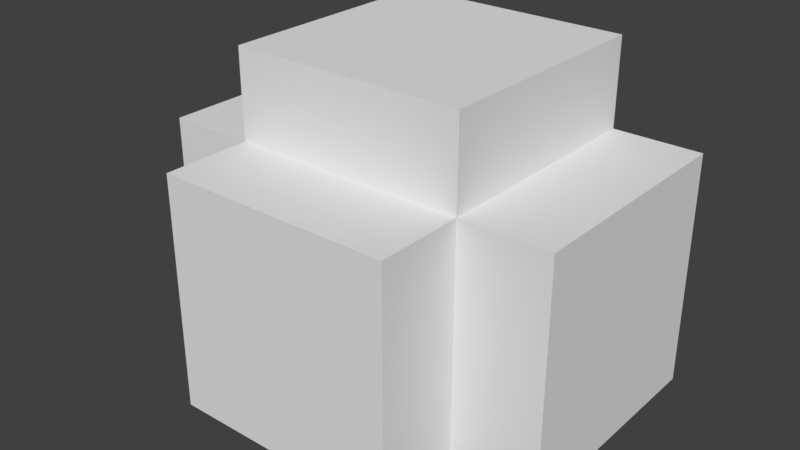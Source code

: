 # Source: AvatarSync.blend  (saved by Blender 2.78.0; exported with 4.5.12 LTS)
import bpy
from mathutils import Matrix  # noqa: F401  (used for matrix-valued properties, if any)

bpy.ops.wm.read_factory_settings(use_empty=True)
scene = bpy.context.scene
scene.name = 'Scene'

# ---- collections
col_collection_1 = bpy.data.collections.new('Collection 1'); scene.collection.children.link(col_collection_1)

# ---- world
world_world = bpy.data.worlds.new('World'); scene.world = world_world
world_world.color = (0.05088, 0.05088, 0.05088)
world_world.use_sun_shadow = False
world_world.sun_shadow_jitter_overblur = 0.0
world_world.cycles.sampling_method = 'MANUAL'

# ---- meshes
me_screen = bpy.data.meshes.new('Screen')
me_screen.from_pydata([(0.8516, -0.6362, -0.4878), (-0.8516, -0.6362, -0.4878), (-0.8516, -0.6362, 1.215), (0.8516, -0.6362, 1.215), (0.8516, -1.289, -0.4878), (-0.8516, -1.289, -0.4878), (-0.8516, -1.289, 1.215), (0.8516, -1.289, 1.215), (-1.0, 1.215, -0.4878), (-1.0, 1.215, 1.215), (-1.0, -0.4878, 1.215), (-1.0, -0.4878, -0.4878), (-1.653, 1.215, -0.4878), (-1.653, 1.215, 1.215), (-1.653, -0.4878, 1.215), (-1.653, -0.4878, -0.4878), (0.8516, 1.215, -0.6362), (-0.8516, 1.215, -0.6362), (-0.8516, -0.4878, -0.6362), (0.8516, -0.4878, -0.6362), (0.8516, 1.215, -1.289), (-0.8516, 1.215, -1.289), (-0.8516, -0.4878, -1.289), (0.8516, -0.4878, -1.289), (1.0, 1.215, 1.215), (1.0, 1.215, -0.4878), (1.0, -0.4878, -0.4878), (1.0, -0.4878, 1.215), (1.653, 1.215, 1.215), (1.653, 1.215, -0.4878), (1.653, -0.4878, -0.4878), (1.653, -0.4878, 1.215)], [], [(3, 0, 4, 7), (5, 6, 7, 4), (1, 2, 6, 5), (2, 3, 7, 6), (0, 1, 5, 4), (11, 8, 12, 15), (13, 14, 15, 12), (9, 10, 14, 13), (10, 11, 15, 14), (8, 9, 13, 12), (19, 16, 20, 23), (21, 22, 23, 20), (17, 18, 22, 21), (18, 19, 23, 22), (16, 17, 21, 20), (27, 24, 28, 31), (29, 30, 31, 28), (25, 26, 30, 29), (26, 27, 31, 30), (24, 25, 29, 28)])
me_screen.use_remesh_preserve_volume = False
me_screen.use_remesh_preserve_attributes = False
me_screen.use_mirror_vertex_groups = False
me_screen.update()
me_shell = bpy.data.meshes.new('Shell')
me_shell.from_pydata([(-1.0, -0.6315, -0.6315), (-1.0, -0.6315, 1.369), (1.0, -0.6315, -0.6315), (1.0, -0.6315, 1.369), (-1.0, -1.383, -0.6315), (-1.0, -1.383, 1.369), (1.0, -1.383, -0.6315), (1.0, -1.383, 1.369), (0.8516, -0.6315, -0.4831), (-0.8516, -0.6315, -0.4831), (-0.8516, -0.6315, 1.22), (0.8516, -0.6315, 1.22), (-1.0, 1.369, 1.369), (-1.0, -0.6315, 1.369), (-1.0, 1.369, -0.6315), (-1.0, -0.6315, -0.6315), (-1.752, 1.369, 1.369), (-1.752, -0.6315, 1.369), (-1.752, 1.369, -0.6315), (-1.752, -0.6315, -0.6315), (-1.0, 1.22, -0.4831), (-1.0, 1.22, 1.22), (-1.0, -0.4831, 1.22), (-1.0, -0.4831, -0.4831), (-1.0, 1.369, -0.6315), (-1.0, -0.6315, -0.6315), (1.0, 1.369, -0.6315), (1.0, -0.6315, -0.6315), (-1.0, 1.369, -1.383), (-1.0, -0.6315, -1.383), (1.0, 1.369, -1.383), (1.0, -0.6315, -1.383), (0.8516, 1.22, -0.6315), (-0.8516, 1.22, -0.6315), (-0.8516, -0.4831, -0.6315), (0.8516, -0.4831, -0.6315), (1.0, 1.369, -0.6315), (1.0, -0.6315, -0.6315), (1.0, 1.369, 1.369), (1.0, -0.6315, 1.369), (1.752, 1.369, -0.6315), (1.752, -0.6315, -0.6315), (1.752, 1.369, 1.369), (1.752, -0.6315, 1.369), (1.0, 1.22, 1.22), (1.0, 1.22, -0.4831), (1.0, -0.4831, -0.4831), (1.0, -0.4831, 1.22)], [], [(1, 3, 11, 10), (2, 3, 7, 6), (6, 7, 5, 4), (4, 5, 1, 0), (2, 6, 4, 0), (7, 3, 1, 5), (2, 0, 9, 8), (3, 2, 8, 11), (0, 1, 10, 9), (13, 15, 23, 22), (14, 15, 19, 18), (18, 19, 17, 16), (16, 17, 13, 12), (14, 18, 16, 12), (19, 15, 13, 17), (14, 12, 21, 20), (15, 14, 20, 23), (12, 13, 22, 21), (25, 27, 35, 34), (26, 27, 31, 30), (30, 31, 29, 28), (28, 29, 25, 24), (26, 30, 28, 24), (31, 27, 25, 29), (26, 24, 33, 32), (27, 26, 32, 35), (24, 25, 34, 33), (37, 39, 47, 46), (38, 39, 43, 42), (42, 43, 41, 40), (40, 41, 37, 36), (38, 42, 40, 36), (43, 39, 37, 41), (38, 36, 45, 44), (39, 38, 44, 47), (36, 37, 46, 45)])
me_shell.use_remesh_preserve_volume = False
me_shell.use_remesh_preserve_attributes = False
me_shell.use_mirror_vertex_groups = False
me_shell.update()

# ---- objects
ob_screen = bpy.data.objects.new('Screen', me_screen)
ob_shell = bpy.data.objects.new('Shell', me_shell)

# ---- transforms, parenting, visibility, modifiers, constraints
ob_screen.location = (-4.867e-08, -0.3414, 0.3761)
ob_screen.rotation_euler = (-1.571, 0.0, 0.0)
ob_screen.lineart.crease_threshold = 0.0
ob_shell.location = (0.0, -0.3414, 0.3761)
ob_shell.rotation_euler = (-1.571, 0.0, 0.0)
ob_shell.lineart.crease_threshold = 0.0

# ---- collection membership
col_collection_1.objects.link(ob_screen)
col_collection_1.objects.link(ob_shell)

# ---- scene / render settings (as saved in the file)
scene.frame_start = 1; scene.frame_end = 250; scene.frame_set(1)
scene.render.engine = 'BLENDER_EEVEE_NEXT'
scene.render.resolution_percentage = 50
scene.render.dither_intensity = 0.0
scene.cycles.use_denoising = False
scene.cycles.samples = 128
scene.cycles.sampling_pattern = 'TABULATED_SOBOL'
scene.cycles.light_sampling_threshold = 0.0
scene.cycles.use_adaptive_sampling = False
scene.cycles.use_light_tree = False
scene.cycles.blur_glossy = 0.0
scene.cycles.sample_clamp_indirect = 0.0
scene.view_settings.view_transform = 'Standard'
bpy.context.view_layer.update()

# ---- added for rendering (the .blend has no active camera and no usable light): camera, sun
cam_auto = bpy.data.cameras.new('AutoCamera')
cam_auto.lens = 50.0
cam_auto.sensor_width = 36.0
cam_auto.clip_end = 1000.0
ob_auto_camera = bpy.data.objects.new('AutoCamera', cam_auto)
scene.collection.objects.link(ob_auto_camera)
ob_auto_camera.location = (4.84538, -6.16336, 4.25985)
ob_auto_camera.rotation_euler = (1.09748, -7.21219e-08, 0.694738)
scene.camera = ob_auto_camera
light_auto_sun = bpy.data.lights.new('AutoSun', 'SUN')
light_auto_sun.energy = 3.0
light_auto_sun.angle = 0.0523599
ob_auto_sun = bpy.data.objects.new('AutoSun', light_auto_sun)
scene.collection.objects.link(ob_auto_sun)
ob_auto_sun.rotation_euler = (0.872665, 0.174533, 0.523599)
bpy.context.view_layer.update()
